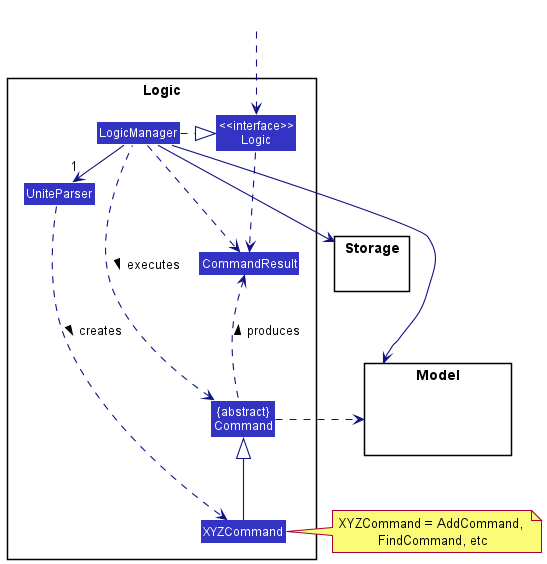

The diagram above was rendered by PlantUML. Its source (embedded in the PNG):
@startuml
!include style.puml
skinparam arrowThickness 1.1
skinparam arrowColor LOGIC_COLOR_T4
skinparam classBackgroundColor LOGIC_COLOR

package Logic {

Class UniteParser
Class XYZCommand
Class CommandResult
Class "{abstract}\nCommand" as Command


Class "<<interface>>\nLogic" as Logic
Class LogicManager
}

package Model{
Class HiddenModel #FFFFFF
}

package Storage{
}

Class HiddenOutside #FFFFFF
HiddenOutside ..> Logic

LogicManager .right.|> Logic
LogicManager -right->"1" UniteParser
UniteParser ..> XYZCommand : creates >

XYZCommand -up-|> Command
LogicManager .left.> Command : executes >

LogicManager --> Model
LogicManager --> Storage
Storage --[hidden] Model
Command .[hidden]up.> Storage
Command .right.> Model
note right of XYZCommand: XYZCommand = AddCommand, \nFindCommand, etc

Logic ..> CommandResult
LogicManager .down.> CommandResult
Command .up.> CommandResult : produces >
@enduml